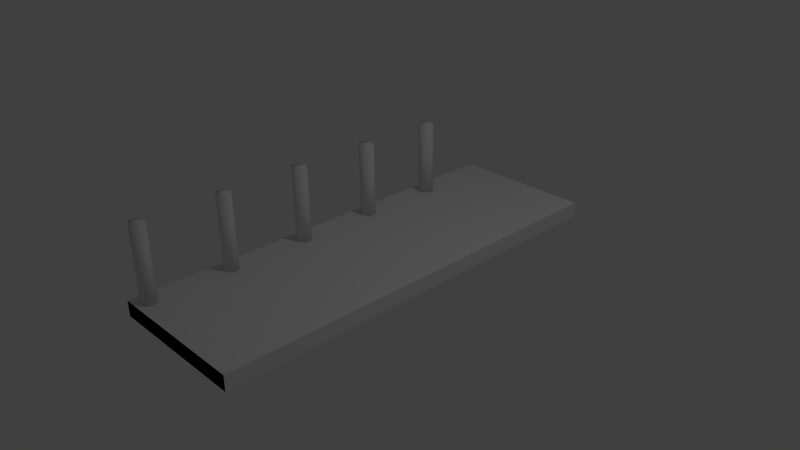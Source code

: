 # Source: walkways.blend  (saved by Blender 2.67.0; exported with 4.5.12 LTS)
import bpy
from mathutils import Matrix  # noqa: F401  (used for matrix-valued properties, if any)

bpy.ops.wm.read_factory_settings(use_empty=True)
scene = bpy.context.scene
scene.name = 'Scene'

# ---- collections
col_collection_1 = bpy.data.collections.new('Collection 1'); scene.collection.children.link(col_collection_1)

# ---- world
world_world = bpy.data.worlds.new('World'); scene.world = world_world
world_world.color = (0.05088, 0.05088, 0.05088)
world_world.use_sun_shadow = False
world_world.sun_shadow_jitter_overblur = 0.0
world_world.cycles.sampling_method = 'MANUAL'
world_world.cycles.sample_map_resolution = 256

# ---- cameras
cam_camera = bpy.data.cameras.new('Camera')
cam_camera.clip_end = 100.0
cam_camera.lens = 35.0
cam_camera.sensor_width = 32.0
cam_camera.sensor_height = 18.0
cam_camera.ortho_scale = 7.314
cam_camera.dof.focus_distance = 0.0
cam_camera.dof.aperture_fstop = 128.0

# ---- lights
light_lamp = bpy.data.lights.new('Lamp', 'POINT')
light_lamp.transmission_factor = 0.0
light_lamp.cutoff_distance = 30.0
light_lamp.energy = 100.0
light_lamp.shadow_buffer_clip_start = 1.001
light_lamp.shadow_soft_size = 0.1
light_lamp.shadow_maximum_resolution = 0.006
light_lamp.use_absolute_resolution = True
light_lamp.cycles.use_multiple_importance_sampling = False

# ---- meshes
me_cube_003 = bpy.data.meshes.new('Cube.003')
me_cube_003.from_pydata([(1.0, -2.91, 0.1058), (-1.0, -2.91, 0.1058), (1.0, -2.91, -0.1058), (-1.0, -2.91, -0.1058)], [], [(0, 1, 3, 2)])
me_cube_003.use_remesh_preserve_volume = False
me_cube_003.use_remesh_preserve_attributes = False
me_cube_003.use_mirror_vertex_groups = False
me_cube_003.update()
me_cube_002 = bpy.data.meshes.new('Cube.002')
me_cube_002.from_pydata([(-1.0, 2.91, -0.1058), (1.0, 2.91, -0.1058), (-1.0, 2.91, 0.1058), (1.0, 2.91, 0.1058)], [], [(2, 3, 1, 0)])
me_cube_002.use_remesh_preserve_volume = False
me_cube_002.use_remesh_preserve_attributes = False
me_cube_002.use_mirror_vertex_groups = False
me_cube_002.update()
me_cube_001 = bpy.data.meshes.new('Cube.001')
me_cube_001.from_pydata([(-1.0, -2.91, -0.1058), (-1.0, 2.91, -0.1058), (1.0, 2.91, -0.1058), (1.0, -2.91, -0.1058), (-1.0, -2.91, 0.1058), (-1.0, 2.91, 0.1058), (1.0, 2.91, 0.1058), (1.0, -2.91, 0.1058)], [], [(4, 5, 1, 0), (5, 6, 2, 1), (6, 7, 3, 2), (7, 4, 0, 3), (0, 1, 2, 3), (7, 6, 5, 4)])
me_cube_001.use_remesh_preserve_volume = False
me_cube_001.use_remesh_preserve_attributes = False
me_cube_001.use_mirror_vertex_groups = False
me_cube_001.update()
me_cylinder = bpy.data.meshes.new('Cylinder')
me_cylinder.from_pydata([(0.0, 1.0, -1.0), (0.0, 1.0, 8.581), (0.866, 0.5, -1.0), (0.866, 0.5, 8.581), (0.866, -0.5, -1.0), (0.866, -0.5, 8.581), (-8.742e-08, -1.0, -1.0), (-8.742e-08, -1.0, 8.581), (-0.866, -0.5, -1.0), (-0.866, -0.5, 8.581), (-0.866, 0.5, -1.0), (-0.866, 0.5, 8.581)], [], [(0, 1, 3, 2), (2, 3, 5, 4), (4, 5, 7, 6), (6, 7, 9, 8), (3, 1, 11, 9, 7, 5), (10, 11, 1, 0), (8, 9, 11, 10), (0, 2, 4, 6, 8, 10)])
me_cylinder.polygons.foreach_set('use_smooth', [True] * 8)
me_cylinder.use_remesh_preserve_volume = False
me_cylinder.use_remesh_preserve_attributes = False
me_cylinder.use_mirror_vertex_groups = False
me_cylinder.update()

# ---- objects
ob_cube_002 = bpy.data.objects.new('Cube.002', me_cube_003)
ob_cube_001 = bpy.data.objects.new('Cube.001', me_cube_002)
ob_cube = bpy.data.objects.new('Cube', me_cube_001)
ob_cylinder = bpy.data.objects.new('Cylinder', me_cylinder)
ob_lamp = bpy.data.objects.new('Lamp', light_lamp)
ob_camera = bpy.data.objects.new('Camera', cam_camera)

# ---- transforms, parenting, visibility, modifiers, constraints
ob_cube_002.location = (0.0, 0.0, 0.0)
ob_cube_002.lineart.crease_threshold = 0.0
ob_cube_001.location = (0.0, 0.0, 0.0)
ob_cube_001.lineart.crease_threshold = 0.0
ob_cube.location = (0.0, 0.0, 0.0)
ob_cube.lineart.crease_threshold = 0.0
ob_cylinder.location = (-0.7927, -2.742, 0.2133)
ob_cylinder.scale = (0.1075, 0.1075, 0.1075)
ob_cylinder.lineart.crease_threshold = 0.0
_m = ob_cylinder.modifiers.new('Array', 'ARRAY')
_m.fit_type = 'FIT_LENGTH'
_m.count = 11
_m.fit_length = 50.0
_m.constant_offset_displace = (0.0, 0.0, 0.0)
_m.relative_offset_displace = (0.0, 5.2, 0.0)
_m.use_object_offset = True
ob_lamp.location = (4.076, 1.005, 5.904)
ob_lamp.rotation_euler = (0.6503, 0.05522, 1.866)
ob_lamp.lock_rotations_4d = False
ob_lamp.empty_display_type = 'ARROWS'
ob_lamp.color = (0.0, 0.0, 0.0, 0.0)
ob_lamp.lineart.crease_threshold = 0.0
ob_camera.location = (7.481, -6.508, 5.344)
ob_camera.rotation_euler = (1.109, 0.01082, 0.8149)
ob_camera.lock_rotations_4d = False
ob_camera.empty_display_type = 'ARROWS'
ob_camera.color = (0.0, 0.0, 0.0, 0.0)
ob_camera.display_type = 'WIRE'
ob_camera.lineart.crease_threshold = 0.0

# ---- collection membership
col_collection_1.objects.link(ob_cube_002)
col_collection_1.objects.link(ob_cube_001)
col_collection_1.objects.link(ob_cube)
col_collection_1.objects.link(ob_cylinder)
col_collection_1.objects.link(ob_lamp)
col_collection_1.objects.link(ob_camera)

# ---- scene / render settings (as saved in the file)
scene.camera = ob_camera
scene.frame_start = 1; scene.frame_end = 250; scene.frame_set(1)
scene.render.engine = 'BLENDER_EEVEE_NEXT'
scene.render.image_settings.color_mode = 'RGB'
scene.render.image_settings.compression = 90
scene.render.resolution_percentage = 50
scene.render.dither_intensity = 0.0
scene.cycles.use_denoising = False
scene.cycles.samples = 10
scene.cycles.sampling_pattern = 'TABULATED_SOBOL'
scene.cycles.light_sampling_threshold = 0.0
scene.cycles.use_adaptive_sampling = False
scene.cycles.use_light_tree = False
scene.cycles.blur_glossy = 0.0
scene.cycles.volume_bounces = 1
scene.cycles.pixel_filter_type = 'GAUSSIAN'
scene.cycles.sample_clamp_indirect = 0.0
scene.view_settings.view_transform = 'Standard'
bpy.context.view_layer.update()
